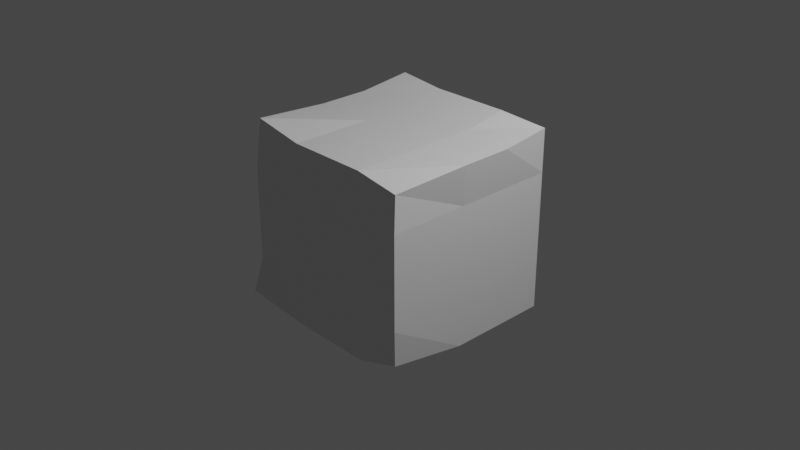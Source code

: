 # Source: Low-poly1.blend  (saved by Blender 3.0.42; exported with 4.5.12 LTS)
import bpy
from mathutils import Matrix  # noqa: F401  (used for matrix-valued properties, if any)

bpy.ops.wm.read_factory_settings(use_empty=True)
scene = bpy.context.scene
scene.name = 'Scene'

# ---- collections
col_collection = bpy.data.collections.new('Collection'); scene.collection.children.link(col_collection)

# ---- materials (node trees are filled in below, after node groups)
mat_material = bpy.data.materials.new('Material')
mat_material.alpha_threshold = 0.0
mat_material.use_transparent_shadow = False
mat_material.line_color = (0.0, 0.0, 0.0, 1.0)

# ---- material node trees
mat_material.use_nodes = True; mat_material.node_tree.nodes.clear()
_N = mat_material.node_tree.nodes; _L = mat_material.node_tree.links
n0 = _N.new('ShaderNodeOutputMaterial'); n0.name = 'Material Output'; n0.location = (300, 300)
n1 = _N.new('ShaderNodeBsdfPrincipled'); n1.name = 'Principled BSDF'; n1.location = (10, 300)
n1.distribution = 'GGX'
n1.subsurface_method = 'RANDOM_WALK_SKIN'
n1.inputs[2].default_value = 0.4
n1.inputs[3].default_value = 1.45
n1.inputs[27].default_value = (0.0, 0.0, 0.0, 1.0)
n1.inputs[28].default_value = 1.0
_L.new(n1.outputs[0], n0.inputs[0])
n0.is_active_output = True

# ---- world
world_world = bpy.data.worlds.new('World'); scene.world = world_world
world_world.use_nodes = True; world_world.node_tree.nodes.clear()
_N = world_world.node_tree.nodes; _L = world_world.node_tree.links
n0 = _N.new('ShaderNodeOutputWorld'); n0.name = 'World Output'; n0.location = (300, 300)
n1 = _N.new('ShaderNodeBackground'); n1.name = 'Background'; n1.location = (10, 300)
n1.inputs[0].default_value = (0.05088, 0.05088, 0.05088, 1.0)
_L.new(n1.outputs[0], n0.inputs[0])
n0.is_active_output = True
world_world.color = (0.05088, 0.05088, 0.05088)
world_world.use_sun_shadow = False
world_world.sun_shadow_jitter_overblur = 0.0

# ---- cameras
cam_camera = bpy.data.cameras.new('Camera')
cam_camera.clip_end = 100.0
cam_camera.ortho_scale = 7.314

# ---- lights
light_light = bpy.data.lights.new('Light', 'POINT')
light_light.transmission_factor = 0.0
light_light.energy = 1000.0
light_light.shadow_soft_size = 0.1
light_light.shadow_maximum_resolution = 0.006
light_light.use_absolute_resolution = True

# ---- meshes
me_cube = bpy.data.meshes.new('Cube')
me_cube.from_pydata([(1.0, 1.0, 1.0), (1.0, 1.0, -1.0), (0.9773, -0.9659, 0.9018), (0.9667, -0.9643, -0.8783), (-0.9538, 0.9853, 1.089), (-1.062, 1.027, -0.8843), (-0.8995, -1.0, 1.099), (-1.055, -1.084, -0.848), (-1.0, -0.1247, -1.0), (1.05, -0.1645, 0.9651), (-1.0, -0.1247, 1.0), (1.0, -0.1247, -1.0), (-0.3413, 1.0, -1.0), (-0.3413, -1.0, 1.0), (-0.3413, -1.0, -1.0), (-0.3705, 0.9245, 1.068), (-0.3413, -0.1247, -1.0), (-0.3413, -0.1247, 1.0), (0.525, -1.0, -1.0), (0.4958, 0.9245, 1.068), (0.525, -0.1247, 1.0), (0.525, 1.0, -1.0), (0.525, -1.0, 1.0), (0.525, -0.1247, -1.0), (1.0, 1.0, 0.5284), (-1.0, -1.0, 0.5284), (1.0, -1.0, 0.5284), (-1.0, 1.0, 0.5284), (1.0, -0.1247, 0.5284), (-1.0, -0.1247, 0.5284), (-0.3413, 1.0, 0.5284), (-0.3413, -1.0, 0.5284), (0.525, -1.0, 0.5284), (0.4231, 1.144, 0.5453), (-1.0, 0.4376, 1.0), (1.0, 0.4376, -1.0), (-1.0, 0.4376, -1.0), (1.05, 0.3978, 0.9651), (-0.3413, 0.4376, 1.0), (-0.3413, 0.4376, -1.0), (0.525, 0.4376, 1.0), (0.525, 0.4376, -1.0), (1.0, 0.4376, 0.5284), (-1.0, 0.4376, 0.5284), (1.0, 1.0, -0.4709), (1.0, -1.0, -0.4709), (-1.0, 1.0, -0.4709), (1.0, -0.1247, -0.4709), (-1.0, -0.1247, -0.4709), (-0.3413, 1.0, -0.4709), (-0.3413, -1.0, -0.4709), (0.525, -1.0, -0.4709), (0.4231, 1.144, -0.454), (-1.0, -1.0, -0.4709), (-1.0, 0.4376, -0.4709), (1.0, 0.4376, -0.4709)], [], [(17, 10, 6, 13), (31, 13, 6, 25), (43, 34, 4, 27), (23, 11, 3, 18), (28, 9, 2, 26), (33, 19, 0, 24), (42, 37, 9, 28), (41, 35, 11, 23), (25, 6, 10, 29), (38, 34, 10, 17), (40, 38, 17, 20), (36, 39, 16, 8), (27, 4, 15, 30), (8, 16, 14, 7), (32, 22, 13, 31), (20, 17, 13, 22), (9, 20, 22, 2), (26, 2, 22, 32), (37, 40, 20, 9), (39, 41, 23, 16), (30, 15, 19, 33), (16, 23, 18, 14), (49, 30, 33, 52), (45, 26, 32, 51), (51, 32, 31, 50), (46, 27, 30, 49), (53, 25, 29, 48), (55, 42, 28, 47), (52, 33, 24, 44), (47, 28, 26, 45), (54, 43, 27, 46), (50, 31, 25, 53), (48, 29, 43, 54), (44, 24, 42, 55), (12, 21, 41, 39), (0, 19, 40, 37), (5, 12, 39, 36), (19, 15, 38, 40), (15, 4, 34, 38), (21, 1, 35, 41), (24, 0, 37, 42), (29, 10, 34, 43), (1, 44, 55, 35), (8, 48, 54, 36), (14, 50, 53, 7), (36, 54, 46, 5), (11, 47, 45, 3), (21, 52, 44, 1), (35, 55, 47, 11), (7, 53, 48, 8), (5, 46, 49, 12), (18, 51, 50, 14), (3, 45, 51, 18), (12, 49, 52, 21)])
_uv = me_cube.uv_layers.new(name='UVMap')
_uv.uv.foreach_set('vector', [0.7927, 0.6406, 0.875, 0.6406, 0.875, 0.75, 0.7927, 0.75, 0.5661, 0.9177, 0.625, 0.9177, 0.625, 1.0, 0.5661, 1.0, 0.5661, 0.1797, 0.625, 0.1797, 0.625, 0.25, 0.5661, 0.25, 0.3156, 0.6406, 0.375, 0.6406, 0.375, 0.75, 0.3156, 0.75, 0.5661, 0.6406, 0.625, 0.6406, 0.625, 0.75, 0.5661, 0.75, 0.5661, 0.4406, 0.625, 0.4406, 0.625, 0.5, 0.5661, 0.5, 0.5661, 0.5703, 0.625, 0.5703, 0.625, 0.6406, 0.5661, 0.6406, 0.3156, 0.5703, 0.375, 0.5703, 0.375, 0.6406, 0.3156, 0.6406, 0.5661, 0.0, 0.625, 0.0, 0.625, 0.1094, 0.5661, 0.1094, 0.7927, 0.5703, 0.875, 0.5703, 0.875, 0.6406, 0.7927, 0.6406, 0.6844, 0.5703, 0.7927, 0.5703, 0.7927, 0.6406, 0.6844, 0.6406, 0.125, 0.5703, 0.2073, 0.5703, 0.2073, 0.6406, 0.125, 0.6406, 0.5661, 0.25, 0.625, 0.25, 0.625, 0.3323, 0.5661, 0.3323, 0.125, 0.6406, 0.2073, 0.6406, 0.2073, 0.75, 0.125, 0.75, 0.5661, 0.8094, 0.625, 0.8094, 0.625, 0.9177, 0.5661, 0.9177, 0.6844, 0.6406, 0.7927, 0.6406, 0.7927, 0.75, 0.6844, 0.75, 0.625, 0.6406, 0.6844, 0.6406, 0.6844, 0.75, 0.625, 0.75, 0.5661, 0.75, 0.625, 0.75, 0.625, 0.8094, 0.5661, 0.8094, 0.625, 0.5703, 0.6844, 0.5703, 0.6844, 0.6406, 0.625, 0.6406, 0.2073, 0.5703, 0.3156, 0.5703, 0.3156, 0.6406, 0.2073, 0.6406, 0.5661, 0.3323, 0.625, 0.3323, 0.625, 0.4406, 0.5661, 0.4406, 0.2073, 0.6406, 0.3156, 0.6406, 0.3156, 0.75, 0.2073, 0.75, 0.4411, 0.3323, 0.5661, 0.3323, 0.5661, 0.4406, 0.4411, 0.4406, 0.4411, 0.75, 0.5661, 0.75, 0.5661, 0.8094, 0.4411, 0.8094, 0.4411, 0.8094, 0.5661, 0.8094, 0.5661, 0.9177, 0.4411, 0.9177, 0.4411, 0.25, 0.5661, 0.25, 0.5661, 0.3323, 0.4411, 0.3323, 0.4411, 0.0, 0.5661, 0.0, 0.5661, 0.1094, 0.4411, 0.1094, 0.4411, 0.5703, 0.5661, 0.5703, 0.5661, 0.6406, 0.4411, 0.6406, 0.4411, 0.4406, 0.5661, 0.4406, 0.5661, 0.5, 0.4411, 0.5, 0.4411, 0.6406, 0.5661, 0.6406, 0.5661, 0.75, 0.4411, 0.75, 0.4411, 0.1797, 0.5661, 0.1797, 0.5661, 0.25, 0.4411, 0.25, 0.4411, 0.9177, 0.5661, 0.9177, 0.5661, 1.0, 0.4411, 1.0, 0.4411, 0.1094, 0.5661, 0.1094, 0.5661, 0.1797, 0.4411, 0.1797, 0.4411, 0.5, 0.5661, 0.5, 0.5661, 0.5703, 0.4411, 0.5703, 0.2073, 0.5, 0.3156, 0.5, 0.3156, 0.5703, 0.2073, 0.5703, 0.625, 0.5, 0.6844, 0.5, 0.6844, 0.5703, 0.625, 0.5703, 0.125, 0.5, 0.2073, 0.5, 0.2073, 0.5703, 0.125, 0.5703, 0.6844, 0.5, 0.7927, 0.5, 0.7927, 0.5703, 0.6844, 0.5703, 0.7927, 0.5, 0.875, 0.5, 0.875, 0.5703, 0.7927, 0.5703, 0.3156, 0.5, 0.375, 0.5, 0.375, 0.5703, 0.3156, 0.5703, 0.5661, 0.5, 0.625, 0.5, 0.625, 0.5703, 0.5661, 0.5703, 0.5661, 0.1094, 0.625, 0.1094, 0.625, 0.1797, 0.5661, 0.1797, 0.375, 0.5, 0.4411, 0.5, 0.4411, 0.5703, 0.375, 0.5703, 0.375, 0.1094, 0.4411, 0.1094, 0.4411, 0.1797, 0.375, 0.1797, 0.375, 0.9177, 0.4411, 0.9177, 0.4411, 1.0, 0.375, 1.0, 0.375, 0.1797, 0.4411, 0.1797, 0.4411, 0.25, 0.375, 0.25, 0.375, 0.6406, 0.4411, 0.6406, 0.4411, 0.75, 0.375, 0.75, 0.375, 0.4406, 0.4411, 0.4406, 0.4411, 0.5, 0.375, 0.5, 0.375, 0.5703, 0.4411, 0.5703, 0.4411, 0.6406, 0.375, 0.6406, 0.375, 0.0, 0.4411, 0.0, 0.4411, 0.1094, 0.375, 0.1094, 0.375, 0.25, 0.4411, 0.25, 0.4411, 0.3323, 0.375, 0.3323, 0.375, 0.8094, 0.4411, 0.8094, 0.4411, 0.9177, 0.375, 0.9177, 0.375, 0.75, 0.4411, 0.75, 0.4411, 0.8094, 0.375, 0.8094, 0.375, 0.3323, 0.4411, 0.3323, 0.4411, 0.4406, 0.375, 0.4406])
me_cube.materials.append(mat_material)
me_cube.use_remesh_preserve_volume = False
me_cube.use_remesh_preserve_attributes = False
me_cube.use_mirror_vertex_groups = False
me_cube.update()

# ---- objects
ob_cube = bpy.data.objects.new('Cube', me_cube)
ob_light = bpy.data.objects.new('Light', light_light)
ob_camera = bpy.data.objects.new('Camera', cam_camera)

# ---- transforms, parenting, visibility, modifiers, constraints
ob_cube.location = (0.0, 0.0, 0.0)
ob_cube.lock_rotations_4d = False
ob_cube.empty_display_type = 'ARROWS'
ob_cube.lineart.crease_threshold = 0.0
ob_light.location = (4.076, 1.005, 5.904)
ob_light.rotation_euler = (0.6503, 0.05522, 1.866)
ob_light.lock_rotations_4d = False
ob_light.empty_display_type = 'ARROWS'
ob_light.color = (0.0, 0.0, 0.0, 0.0)
ob_light.lineart.crease_threshold = 0.0
ob_camera.location = (7.359, -6.926, 4.958)
ob_camera.rotation_euler = (1.109, 0.0, 0.8149)
ob_camera.lock_rotations_4d = False
ob_camera.empty_display_type = 'ARROWS'
ob_camera.color = (0.0, 0.0, 0.0, 0.0)
ob_camera.display_type = 'WIRE'
ob_camera.lineart.crease_threshold = 0.0

# ---- collection membership
col_collection.objects.link(ob_cube)
col_collection.objects.link(ob_light)
col_collection.objects.link(ob_camera)

# ---- scene / render settings (as saved in the file)
scene.camera = ob_camera
scene.frame_start = 1; scene.frame_end = 250; scene.frame_set(1)
scene.render.engine = 'BLENDER_EEVEE_NEXT'
scene.cycles.sampling_pattern = 'TABULATED_SOBOL'
scene.cycles.use_light_tree = False
scene.view_settings.view_transform = 'Filmic'
bpy.context.view_layer.update()
